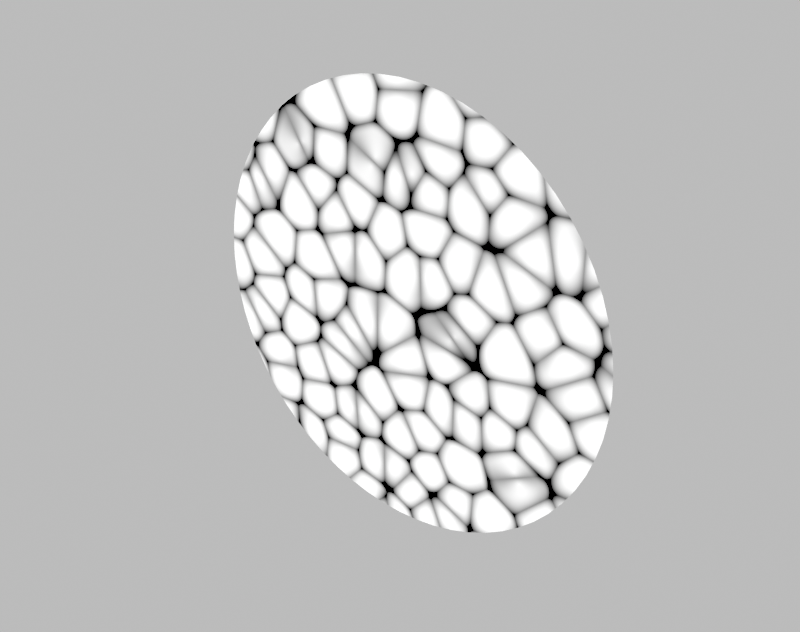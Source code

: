# Source: disc_rand_struct_bright.blend  (saved by Blender 4.0.36; exported with 4.5.12 LTS)
import bpy
from mathutils import Matrix  # noqa: F401  (used for matrix-valued properties, if any)

bpy.ops.wm.read_factory_settings(use_empty=True)
scene = bpy.context.scene
scene.name = 'Scene'

# ---- collections
col_collection = bpy.data.collections.new('Collection'); scene.collection.children.link(col_collection)

# ---- materials (node trees are filled in below, after node groups)
mat_material_001 = bpy.data.materials.new('Material.001')

# ---- material node trees
mat_material_001.use_nodes = True; mat_material_001.node_tree.nodes.clear()
_N = mat_material_001.node_tree.nodes; _L = mat_material_001.node_tree.links
n0 = _N.new('ShaderNodeTexVoronoi'); n0.name = 'Voronoi Texture.001'; n0.location = (66, 389)
n0.voronoi_dimensions = '2D'
n1 = _N.new('ShaderNodeTexVoronoi'); n1.name = 'Voronoi Texture'; n1.location = (-154, 299)
n1.voronoi_dimensions = '2D'
n1.feature = 'SMOOTH_F1'
n2 = _N.new('ShaderNodeValue'); n2.name = 'Value'; n2.location = (-410, 227)
n2.outputs[0].default_value = 11.1
n3 = _N.new('ShaderNodeMath'); n3.name = 'Math'; n3.location = (277, 264)
n3.operation = 'SUBTRACT'
n4 = _N.new('ShaderNodeMath'); n4.name = 'Math.001'; n4.location = (496, 292)
n4.operation = 'MULTIPLY'
n4.inputs[1].default_value = 6.2
n5 = _N.new('ShaderNodeEmission'); n5.name = 'Emission'; n5.location = (966, 300)
n6 = _N.new('ShaderNodeMath'); n6.name = 'Math.002'; n6.location = (719, 309)
n6.operation = 'MULTIPLY_ADD'
n6.inputs[1].default_value = -1.0
n6.inputs[2].default_value = 1.1
n7 = _N.new('ShaderNodeLightPath'); n7.name = 'Light Path'; n7.location = (973, 639)
n8 = _N.new('ShaderNodeOutputMaterial'); n8.name = 'Material Output'; n8.location = (1535, 414)
n9 = _N.new('ShaderNodeMixShader'); n9.name = 'Mix Shader'; n9.location = (1240, 346)
_L.new(n9.outputs[0], n8.inputs[0])
_L.new(n0.outputs[0], n3.inputs[0])
_L.new(n1.outputs[0], n3.inputs[1])
_L.new(n2.outputs[0], n1.inputs[2])
_L.new(n2.outputs[0], n0.inputs[2])
_L.new(n6.outputs[0], n5.inputs[0])
_L.new(n3.outputs[0], n4.inputs[0])
_L.new(n4.outputs[0], n6.inputs[0])
_L.new(n7.outputs[0], n9.inputs[0])
_L.new(n5.outputs[0], n9.inputs[2])
n8.is_active_output = True

# ---- world
world_world = bpy.data.worlds.new('World'); scene.world = world_world
world_world.use_nodes = True; world_world.node_tree.nodes.clear()
_N = world_world.node_tree.nodes; _L = world_world.node_tree.links
n0 = _N.new('ShaderNodeOutputWorld'); n0.name = 'World Output'; n0.location = (300, 300)
n1 = _N.new('ShaderNodeBackground'); n1.name = 'Background'; n1.location = (110, 300)
n2 = _N.new('ShaderNodeBrightContrast'); n2.name = 'Brightness/Contrast'; n2.location = (-80, 300)
n2.inputs[0].default_value = (0.5, 0.5, 0.5, 1.0)
_L.new(n1.outputs[0], n0.inputs[0])
_L.new(n2.outputs[0], n1.inputs[0])
n0.is_active_output = True
world_world.color = (0.05088, 0.05088, 0.05088)
world_world.use_sun_shadow = False
world_world.sun_shadow_jitter_overblur = 0.0

# ---- meshes
me_plane = bpy.data.meshes.new('Plane')
me_plane.from_pydata([(-0.7488, 1.294e-06, -6.86e-07), (-0.7452, 0.07339, -6.909e-07), (-0.7344, 0.1461, -6.965e-07), (-0.7165, 0.2174, -6.965e-07), (-0.6918, 0.2865, -7.188e-07), (-0.6604, 0.353, -7.188e-07), (-0.6226, 0.416, -7.188e-07), (-0.5788, 0.475, -7.188e-07), (-0.5295, 0.5295, -7.634e-07), (-0.475, 0.5788, -7.634e-07), (-0.416, 0.6226, -7.634e-07), (-0.353, 0.6604, -7.634e-07), (-0.2865, 0.6918, -7.634e-07), (-0.2174, 0.7165, -7.634e-07), (-0.1461, 0.7344, -7.634e-07), (-0.07339, 0.7452, -7.634e-07), (3.671e-07, 0.7488, -8.08e-07), (0.07339, 0.7452, -8.08e-07), (0.1461, 0.7344, -8.08e-07), (0.2174, 0.7165, -8.08e-07), (0.2865, 0.6918, -8.08e-07), (0.353, 0.6604, -8.08e-07), (0.416, 0.6226, -8.08e-07), (0.475, 0.5788, -8.08e-07), (0.5295, 0.5295, -8.08e-07), (0.5788, 0.475, -7.634e-07), (0.6226, 0.416, -7.634e-07), (0.6604, 0.353, -7.857e-07), (0.6918, 0.2865, -7.634e-07), (0.7165, 0.2174, -7.634e-07), (0.7344, 0.1461, -7.634e-07), (0.7452, 0.07339, -7.578e-07), (0.7488, 1.359e-06, -7.515e-07), (0.7452, -0.07339, -7.467e-07), (0.7344, -0.1461, -7.411e-07), (0.7165, -0.2174, -7.411e-07), (0.6918, -0.2865, -7.188e-07), (0.6604, -0.353, -7.188e-07), (0.6226, -0.416, -7.188e-07), (0.5788, -0.475, -7.188e-07), (0.5295, -0.5295, -6.741e-07), (0.475, -0.5788, -6.741e-07), (0.416, -0.6226, -6.741e-07), (0.353, -0.6604, -6.741e-07), (0.2865, -0.6918, -6.741e-07), (0.2174, -0.7165, -6.741e-07), (0.1461, -0.7344, -6.741e-07), (0.07339, -0.7452, -6.741e-07), (3.671e-07, -0.7488, -6.741e-07), (-0.07339, -0.7452, -6.295e-07), (-0.1461, -0.7344, -6.295e-07), (-0.2174, -0.7165, -6.295e-07), (-0.2865, -0.6918, -6.295e-07), (-0.353, -0.6604, -6.295e-07), (-0.416, -0.6226, -6.295e-07), (-0.475, -0.5788, -6.295e-07), (-0.5295, -0.5295, -6.295e-07), (-0.5788, -0.475, -6.741e-07), (-0.6226, -0.416, -6.741e-07), (-0.6604, -0.353, -6.518e-07), (-0.6918, -0.2865, -6.741e-07), (-0.7165, -0.2174, -6.741e-07), (-0.7344, -0.1461, -6.741e-07), (-0.7452, -0.07339, -6.797e-07), (3.39e-07, 1.339e-06, -1.113e-06)], [], [(50, 51, 64), (24, 25, 64), (51, 52, 64), (25, 26, 64), (52, 53, 64), (26, 27, 64), (0, 1, 64), (53, 54, 64), (27, 28, 64), (1, 2, 64), (54, 55, 64), (28, 29, 64), (2, 3, 64), (55, 56, 64), (29, 30, 64), (3, 4, 64), (56, 57, 64), (30, 31, 64), (4, 5, 64), (57, 58, 64), (31, 32, 64), (5, 6, 64), (58, 59, 64), (32, 33, 64), (6, 7, 64), (59, 60, 64), (33, 34, 64), (7, 8, 64), (60, 61, 64), (34, 35, 64), (8, 9, 64), (61, 62, 64), (35, 36, 64), (9, 10, 64), (62, 63, 64), (36, 37, 64), (10, 11, 64), (63, 0, 64), (37, 38, 64), (11, 12, 64), (38, 39, 64), (12, 13, 64), (39, 40, 64), (13, 14, 64), (40, 41, 64), (14, 15, 64), (41, 42, 64), (15, 16, 64), (42, 43, 64), (16, 17, 64), (43, 44, 64), (17, 18, 64), (44, 45, 64), (18, 19, 64), (45, 46, 64), (19, 20, 64), (46, 47, 64), (20, 21, 64), (47, 48, 64), (21, 22, 64), (48, 49, 64), (22, 23, 64), (49, 50, 64), (23, 24, 64)])
_uv = me_plane.uv_layers.new(name='UVMap')
_uv.uv.foreach_set('vector', [0.0, 0.0, 0.0, 0.0, 0.0, 0.0, 0.0, 0.0, 0.0, 0.0, 0.0, 0.0, 0.0, 0.0, 0.0, 0.0, 0.0, 0.0, 0.0, 0.0, 0.0, 0.0, 0.0, 0.0, 0.0, 0.0, 0.0, 0.0, 0.0, 0.0, 0.0, 0.0, 0.0, 0.0, 0.0, 0.0, 0.0, 0.0, 0.0, 0.0, 0.0, 0.0, 0.0, 0.0, 0.0, 0.0, 0.0, 0.0, 0.0, 0.0, 0.0, 0.0, 0.0, 0.0, 0.0, 0.0, 0.0, 0.0, 0.0, 0.0, 0.0, 0.0, 0.0, 0.0, 0.0, 0.0, 0.0, 0.0, 0.0, 0.0, 0.0, 0.0, 0.0, 0.0, 0.0, 0.0, 0.0, 0.0, 0.0, 0.0, 0.0, 0.0, 0.0, 0.0, 0.0, 0.0, 0.0, 0.0, 0.0, 0.0, 0.0, 0.0, 0.0, 0.0, 0.0, 0.0, 0.0, 0.0, 0.0, 0.0, 0.0, 0.0, 0.0, 0.0, 0.0, 0.0, 0.0, 0.0, 0.0, 0.0, 0.0, 0.0, 0.0, 0.0, 0.0, 0.0, 0.0, 0.0, 0.0, 0.0, 0.0, 0.0, 0.0, 0.0, 0.0, 0.0, 0.0, 0.0, 0.0, 0.0, 0.0, 0.0, 0.0, 0.0, 0.0, 0.0, 0.0, 0.0, 0.0, 0.0, 0.0, 0.0, 0.0, 0.0, 0.0, 0.0, 0.0, 0.0, 0.0, 0.0, 0.0, 0.0, 0.0, 0.0, 0.0, 0.0, 0.0, 0.0, 0.0, 0.0, 0.0, 0.0, 0.0, 0.0, 0.0, 0.0, 0.0, 0.0, 0.0, 0.0, 0.0, 0.0, 0.0, 0.0, 0.0, 0.0, 0.0, 0.0, 0.0, 0.0, 0.0, 0.0, 0.0, 0.0, 0.0, 0.0, 0.0, 0.0, 0.0, 0.0, 0.0, 0.0, 0.0, 0.0, 0.0, 0.0, 0.0, 0.0, 0.0, 0.0, 0.0, 0.0, 0.0, 0.0, 0.0, 0.0, 0.0, 0.0, 0.0, 0.0, 0.0, 0.0, 0.0, 0.0, 0.0, 0.0, 0.0, 0.0, 0.0, 0.0, 0.0, 0.0, 0.0, 0.0, 0.0, 0.0, 0.0, 0.0, 0.0, 0.0, 0.0, 0.0, 0.0, 0.0, 0.0, 0.0, 0.0, 0.0, 0.0, 0.0, 0.0, 0.0, 0.0, 0.0, 0.0, 0.0, 0.0, 0.0, 0.0, 0.0, 0.0, 0.0, 0.0, 0.0, 0.0, 0.0, 0.0, 0.0, 0.0, 0.0, 0.0, 0.0, 0.0, 0.0, 0.0, 0.0, 0.0, 0.0, 0.0, 0.0, 0.0, 0.0, 0.0, 0.0, 0.0, 0.0, 0.0, 0.0, 0.0, 0.0, 0.0, 0.0, 0.0, 0.0, 0.0, 0.0, 0.0, 0.0, 0.0, 0.0, 0.0, 0.0, 0.0, 0.0, 0.0, 0.0, 0.0, 0.0, 0.0, 0.0, 0.0, 0.0, 0.0, 0.0, 0.0, 0.0, 0.0, 0.0, 0.0, 0.0, 0.0, 0.0, 0.0, 0.0, 0.0, 0.0, 0.0, 0.0, 0.0, 0.0, 0.0, 0.0, 0.0, 0.0, 0.0, 0.0, 0.0, 0.0, 0.0, 0.0, 0.0, 0.0, 0.0, 0.0, 0.0, 0.0, 0.0, 0.0, 0.0, 0.0, 0.0, 0.0, 0.0, 0.0, 0.0, 0.0, 0.0, 0.0, 0.0, 0.0, 0.0, 0.0, 0.0, 0.0, 0.0, 0.0, 0.0, 0.0, 0.0, 0.0, 0.0, 0.0, 0.0, 0.0, 0.0, 0.0, 0.0, 0.0, 0.0, 0.0, 0.0, 0.0, 0.0, 0.0, 0.0, 0.0, 0.0, 0.0, 0.0, 0.0, 0.0, 0.0, 0.0, 0.0])
me_plane.materials.append(mat_material_001)
me_plane.update()

# ---- objects
ob_loom_obj = bpy.data.objects.new('Loom_Obj', me_plane)

# ---- transforms, parenting, visibility, modifiers, constraints
ob_loom_obj.location = (0.0, 0.0, 0.0)
ob_loom_obj.rotation_euler = (1.571, -0.0, 0.0)

# ---- collection membership
col_collection.objects.link(ob_loom_obj)

# ---- scene / render settings (as saved in the file)
scene.frame_start = 1; scene.frame_end = 1800; scene.frame_set(1682)
scene.render.engine = 'CYCLES'
scene.render.image_settings.color_mode = 'RGB'
scene.render.resolution_x = 304
scene.render.resolution_y = 240
scene.render.fps = 100
scene.cycles.use_denoising = False
scene.cycles.samples = 1000
scene.cycles.sampling_pattern = 'TABULATED_SOBOL'
scene.cycles.adaptive_min_samples = 1
scene.view_settings.view_transform = 'Standard'
bpy.context.view_layer.update()

# ---- added for rendering (the .blend has no active camera): camera
cam_auto = bpy.data.cameras.new('AutoCamera')
cam_auto.lens = 50.0
cam_auto.sensor_width = 36.0
cam_auto.clip_end = 1000.0
ob_auto_camera = bpy.data.objects.new('AutoCamera', cam_auto)
scene.collection.objects.link(ob_auto_camera)
ob_auto_camera.location = (1.95948, -2.35138, 1.56759)
ob_auto_camera.rotation_euler = (1.09748, -7.21219e-08, 0.694738)
scene.camera = ob_auto_camera
bpy.context.view_layer.update()
